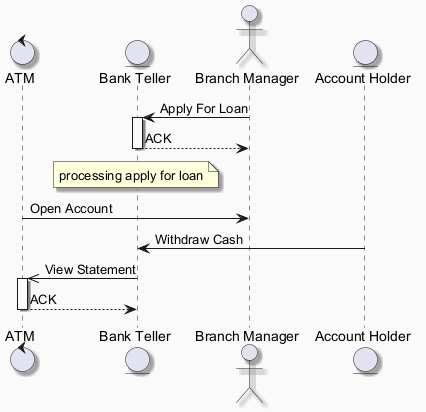

The diagram above was rendered by PlantUML. Its source (embedded in the PNG):
@startuml
skinparam backgroundColor #FAFAFA
skinparam classBackgroundColor #FFF3E0
skinparam classBorderColor #E65100
skinparam shadowing true
control "ATM" as A
entity "Bank Teller" as BT
actor "Branch Manager" as BM
entity "Account Holder" as AH
BM -> BT : Apply For Loan
activate BT
BT --> BM : ACK
deactivate BT
note over BT : processing apply for loan
A -> BM : Open Account
AH -> BT : Withdraw Cash
BT ->> A : View Statement
activate A
A --> BT : ACK
deactivate A
@enduml